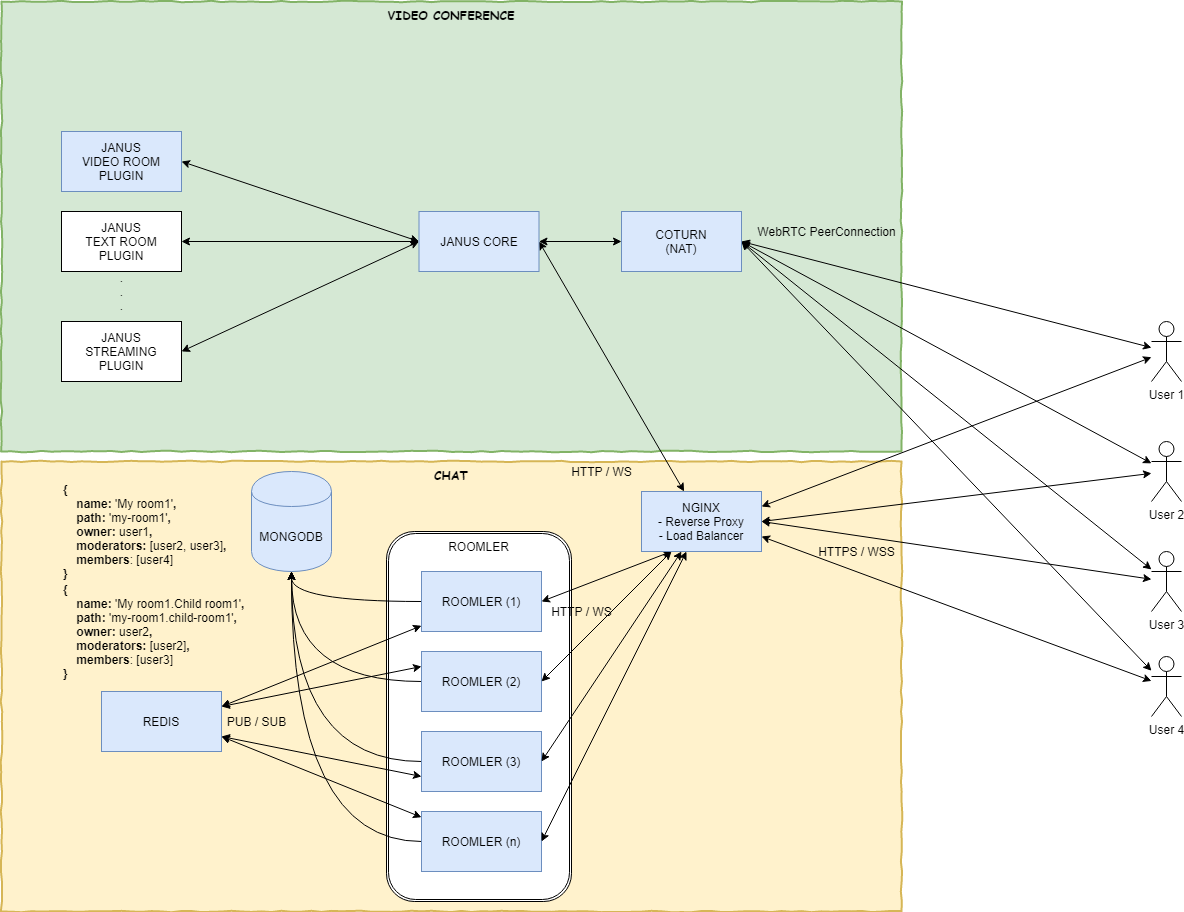

The diagram above was exported from draw.io. Its source (the exported page's mxGraphModel, read from the mxfile embedded in the PNG):
<mxGraphModel dx="2333" dy="1881" grid="1" gridSize="10" guides="1" tooltips="1" connect="1" arrows="1" fold="1" page="1" pageScale="1" pageWidth="850" pageHeight="1100" math="0" shadow="0">
  <root>
    <mxCell id="0" />
    <mxCell id="1" parent="0" />
    <mxCell id="ISdg-oKA_CLZCjpvjWiW-20" value="VIDEO CONFERENCE" style="html=1;whiteSpace=wrap;comic=1;strokeWidth=2;fontFamily=Comic Sans MS;fontStyle=1;fillColor=#d5e8d4;strokeColor=#82b366;verticalAlign=top;" vertex="1" parent="1">
      <mxGeometry x="-60" y="-290" width="900" height="450" as="geometry" />
    </mxCell>
    <mxCell id="ISdg-oKA_CLZCjpvjWiW-19" value="CHAT" style="html=1;whiteSpace=wrap;comic=1;strokeWidth=2;fontFamily=Comic Sans MS;fontStyle=1;fillColor=#fff2cc;strokeColor=#d6b656;verticalAlign=top;" vertex="1" parent="1">
      <mxGeometry x="-60" y="170" width="900" height="450" as="geometry" />
    </mxCell>
    <mxCell id="ISdg-oKA_CLZCjpvjWiW-30" value="ROOMLER" style="shape=ext;double=1;rounded=1;whiteSpace=wrap;html=1;verticalAlign=top;" vertex="1" parent="1">
      <mxGeometry x="325" y="240" width="185" height="370" as="geometry" />
    </mxCell>
    <mxCell id="N5Ik29-VmvDrgBRZy1Vv-74" style="rounded=0;orthogonalLoop=1;jettySize=auto;html=1;strokeColor=#000000;entryX=1;entryY=0.25;entryDx=0;entryDy=0;startArrow=classic;startFill=1;" parent="1" source="N5Ik29-VmvDrgBRZy1Vv-44" target="N5Ik29-VmvDrgBRZy1Vv-47" edge="1">
      <mxGeometry relative="1" as="geometry">
        <mxPoint x="220" y="50" as="targetPoint" />
      </mxGeometry>
    </mxCell>
    <mxCell id="xQiuhlsVpgg-aedbW0XL-5" style="rounded=0;orthogonalLoop=1;jettySize=auto;html=1;entryX=0.5;entryY=1;entryDx=0;entryDy=0;edgeStyle=orthogonalEdgeStyle;curved=1;" edge="1" parent="1" source="N5Ik29-VmvDrgBRZy1Vv-44" target="xQiuhlsVpgg-aedbW0XL-1">
      <mxGeometry relative="1" as="geometry" />
    </mxCell>
    <mxCell id="N5Ik29-VmvDrgBRZy1Vv-44" value="ROOMLER (1)" style="rounded=0;whiteSpace=wrap;html=1;fillColor=#dae8fc;strokeColor=#6c8ebf;" parent="1" vertex="1">
      <mxGeometry x="360" y="280" width="120" height="60" as="geometry" />
    </mxCell>
    <mxCell id="N5Ik29-VmvDrgBRZy1Vv-78" style="rounded=0;orthogonalLoop=1;jettySize=auto;html=1;entryX=1;entryY=0.25;entryDx=0;entryDy=0;strokeColor=#000000;exitX=0;exitY=0.25;exitDx=0;exitDy=0;startArrow=classic;startFill=1;" parent="1" source="N5Ik29-VmvDrgBRZy1Vv-45" target="N5Ik29-VmvDrgBRZy1Vv-47" edge="1">
      <mxGeometry relative="1" as="geometry" />
    </mxCell>
    <mxCell id="xQiuhlsVpgg-aedbW0XL-4" style="rounded=0;orthogonalLoop=1;jettySize=auto;html=1;edgeStyle=orthogonalEdgeStyle;curved=1;" edge="1" parent="1" source="N5Ik29-VmvDrgBRZy1Vv-45" target="xQiuhlsVpgg-aedbW0XL-1">
      <mxGeometry relative="1" as="geometry" />
    </mxCell>
    <mxCell id="N5Ik29-VmvDrgBRZy1Vv-45" value="ROOMLER&amp;nbsp;(2)" style="rounded=0;whiteSpace=wrap;html=1;fillColor=#dae8fc;strokeColor=#6c8ebf;" parent="1" vertex="1">
      <mxGeometry x="360" y="360" width="120" height="60" as="geometry" />
    </mxCell>
    <mxCell id="N5Ik29-VmvDrgBRZy1Vv-76" style="rounded=0;orthogonalLoop=1;jettySize=auto;html=1;entryX=1;entryY=0.75;entryDx=0;entryDy=0;strokeColor=#000000;startArrow=classic;startFill=1;" parent="1" source="N5Ik29-VmvDrgBRZy1Vv-46" target="N5Ik29-VmvDrgBRZy1Vv-47" edge="1">
      <mxGeometry relative="1" as="geometry" />
    </mxCell>
    <mxCell id="xQiuhlsVpgg-aedbW0XL-2" style="rounded=0;orthogonalLoop=1;jettySize=auto;html=1;edgeStyle=orthogonalEdgeStyle;curved=1;entryX=0.5;entryY=1;entryDx=0;entryDy=0;" edge="1" parent="1" source="N5Ik29-VmvDrgBRZy1Vv-46" target="xQiuhlsVpgg-aedbW0XL-1">
      <mxGeometry relative="1" as="geometry" />
    </mxCell>
    <mxCell id="N5Ik29-VmvDrgBRZy1Vv-46" value="ROOMLER&amp;nbsp;(n)" style="rounded=0;whiteSpace=wrap;html=1;fillColor=#dae8fc;strokeColor=#6c8ebf;" parent="1" vertex="1">
      <mxGeometry x="360" y="520" width="120" height="60" as="geometry" />
    </mxCell>
    <mxCell id="N5Ik29-VmvDrgBRZy1Vv-47" value="REDIS" style="rounded=0;whiteSpace=wrap;html=1;fillColor=#dae8fc;strokeColor=#6c8ebf;" parent="1" vertex="1">
      <mxGeometry x="40" y="400" width="120" height="60" as="geometry" />
    </mxCell>
    <mxCell id="N5Ik29-VmvDrgBRZy1Vv-77" style="rounded=0;orthogonalLoop=1;jettySize=auto;html=1;strokeColor=#000000;exitX=0;exitY=0.75;exitDx=0;exitDy=0;startArrow=classic;startFill=1;entryX=1;entryY=0.75;entryDx=0;entryDy=0;" parent="1" source="N5Ik29-VmvDrgBRZy1Vv-48" target="N5Ik29-VmvDrgBRZy1Vv-47" edge="1">
      <mxGeometry relative="1" as="geometry" />
    </mxCell>
    <mxCell id="xQiuhlsVpgg-aedbW0XL-3" style="rounded=0;orthogonalLoop=1;jettySize=auto;html=1;entryX=0.5;entryY=1;entryDx=0;entryDy=0;edgeStyle=orthogonalEdgeStyle;curved=1;" edge="1" parent="1" source="N5Ik29-VmvDrgBRZy1Vv-48" target="xQiuhlsVpgg-aedbW0XL-1">
      <mxGeometry relative="1" as="geometry" />
    </mxCell>
    <mxCell id="N5Ik29-VmvDrgBRZy1Vv-48" value="ROOMLER&amp;nbsp;(3)" style="rounded=0;whiteSpace=wrap;html=1;fillColor=#dae8fc;strokeColor=#6c8ebf;" parent="1" vertex="1">
      <mxGeometry x="360" y="440" width="120" height="60" as="geometry" />
    </mxCell>
    <mxCell id="N5Ik29-VmvDrgBRZy1Vv-56" value="PUB / SUB" style="text;html=1;align=center;verticalAlign=middle;resizable=0;points=[];autosize=1;" parent="1" vertex="1">
      <mxGeometry x="160" y="420" width="70" height="20" as="geometry" />
    </mxCell>
    <mxCell id="N5Ik29-VmvDrgBRZy1Vv-59" style="rounded=0;orthogonalLoop=1;jettySize=auto;html=1;entryX=1;entryY=0.5;entryDx=0;entryDy=0;strokeColor=#000000;startArrow=classic;startFill=1;exitX=0.25;exitY=1;exitDx=0;exitDy=0;" parent="1" source="N5Ik29-VmvDrgBRZy1Vv-58" target="N5Ik29-VmvDrgBRZy1Vv-44" edge="1">
      <mxGeometry relative="1" as="geometry" />
    </mxCell>
    <mxCell id="N5Ik29-VmvDrgBRZy1Vv-60" style="rounded=0;orthogonalLoop=1;jettySize=auto;html=1;entryX=1;entryY=0.5;entryDx=0;entryDy=0;startArrow=classic;startFill=1;" parent="1" source="N5Ik29-VmvDrgBRZy1Vv-58" target="N5Ik29-VmvDrgBRZy1Vv-45" edge="1">
      <mxGeometry relative="1" as="geometry" />
    </mxCell>
    <mxCell id="N5Ik29-VmvDrgBRZy1Vv-61" style="rounded=0;orthogonalLoop=1;jettySize=auto;html=1;entryX=1;entryY=0.5;entryDx=0;entryDy=0;startArrow=classic;startFill=1;" parent="1" source="N5Ik29-VmvDrgBRZy1Vv-58" target="N5Ik29-VmvDrgBRZy1Vv-48" edge="1">
      <mxGeometry relative="1" as="geometry" />
    </mxCell>
    <mxCell id="N5Ik29-VmvDrgBRZy1Vv-62" style="rounded=0;orthogonalLoop=1;jettySize=auto;html=1;entryX=1;entryY=0.5;entryDx=0;entryDy=0;strokeColor=#000000;startArrow=classic;startFill=1;" parent="1" source="N5Ik29-VmvDrgBRZy1Vv-58" target="N5Ik29-VmvDrgBRZy1Vv-46" edge="1">
      <mxGeometry relative="1" as="geometry" />
    </mxCell>
    <mxCell id="ISdg-oKA_CLZCjpvjWiW-11" style="edgeStyle=none;rounded=0;orthogonalLoop=1;jettySize=auto;html=1;entryX=1;entryY=0.5;entryDx=0;entryDy=0;startArrow=classic;startFill=1;" edge="1" parent="1" source="N5Ik29-VmvDrgBRZy1Vv-58" target="ISdg-oKA_CLZCjpvjWiW-3">
      <mxGeometry relative="1" as="geometry" />
    </mxCell>
    <mxCell id="N5Ik29-VmvDrgBRZy1Vv-58" value="NGINX&lt;br&gt;- Reverse Proxy&lt;br&gt;- Load Balancer" style="rounded=0;whiteSpace=wrap;html=1;fillColor=#dae8fc;strokeColor=#6c8ebf;" parent="1" vertex="1">
      <mxGeometry x="580" y="200" width="120" height="60" as="geometry" />
    </mxCell>
    <mxCell id="N5Ik29-VmvDrgBRZy1Vv-63" value="HTTP / WS" style="text;html=1;align=center;verticalAlign=middle;resizable=0;points=[];autosize=1;" parent="1" vertex="1">
      <mxGeometry x="480" y="310" width="80" height="20" as="geometry" />
    </mxCell>
    <mxCell id="N5Ik29-VmvDrgBRZy1Vv-72" style="rounded=0;orthogonalLoop=1;jettySize=auto;html=1;entryX=1;entryY=0.25;entryDx=0;entryDy=0;fillColor=#dae8fc;strokeColor=#000000;startArrow=classic;startFill=1;" parent="1" source="N5Ik29-VmvDrgBRZy1Vv-64" target="N5Ik29-VmvDrgBRZy1Vv-58" edge="1">
      <mxGeometry relative="1" as="geometry" />
    </mxCell>
    <mxCell id="ISdg-oKA_CLZCjpvjWiW-25" style="edgeStyle=none;rounded=0;orthogonalLoop=1;jettySize=auto;html=1;entryX=1;entryY=0.5;entryDx=0;entryDy=0;startArrow=classic;startFill=1;" edge="1" parent="1" source="N5Ik29-VmvDrgBRZy1Vv-64" target="ISdg-oKA_CLZCjpvjWiW-17">
      <mxGeometry relative="1" as="geometry" />
    </mxCell>
    <mxCell id="N5Ik29-VmvDrgBRZy1Vv-64" value="User 1" style="shape=umlActor;verticalLabelPosition=bottom;labelBackgroundColor=#ffffff;verticalAlign=top;html=1;outlineConnect=0;" parent="1" vertex="1">
      <mxGeometry x="1090" y="30" width="30" height="60" as="geometry" />
    </mxCell>
    <mxCell id="N5Ik29-VmvDrgBRZy1Vv-75" style="rounded=0;orthogonalLoop=1;jettySize=auto;html=1;entryX=1;entryY=0.75;entryDx=0;entryDy=0;strokeColor=#000000;startArrow=classic;startFill=1;" parent="1" source="N5Ik29-VmvDrgBRZy1Vv-70" target="N5Ik29-VmvDrgBRZy1Vv-58" edge="1">
      <mxGeometry relative="1" as="geometry" />
    </mxCell>
    <mxCell id="ISdg-oKA_CLZCjpvjWiW-22" style="edgeStyle=none;rounded=0;orthogonalLoop=1;jettySize=auto;html=1;entryX=1;entryY=0.5;entryDx=0;entryDy=0;startArrow=classic;startFill=1;" edge="1" parent="1" source="N5Ik29-VmvDrgBRZy1Vv-70" target="ISdg-oKA_CLZCjpvjWiW-17">
      <mxGeometry relative="1" as="geometry" />
    </mxCell>
    <mxCell id="N5Ik29-VmvDrgBRZy1Vv-70" value="User 4" style="shape=umlActor;verticalLabelPosition=bottom;labelBackgroundColor=#ffffff;verticalAlign=top;html=1;outlineConnect=0;" parent="1" vertex="1">
      <mxGeometry x="1090" y="365" width="30" height="60" as="geometry" />
    </mxCell>
    <mxCell id="N5Ik29-VmvDrgBRZy1Vv-73" value="HTTPS / WSS" style="text;html=1;align=center;verticalAlign=middle;resizable=0;points=[];autosize=1;" parent="1" vertex="1">
      <mxGeometry x="750" y="250" width="90" height="20" as="geometry" />
    </mxCell>
    <mxCell id="xQiuhlsVpgg-aedbW0XL-1" value="MONGODB" style="shape=cylinder;whiteSpace=wrap;html=1;boundedLbl=1;backgroundOutline=1;fillColor=#dae8fc;strokeColor=#6c8ebf;" vertex="1" parent="1">
      <mxGeometry x="190" y="180" width="80" height="100" as="geometry" />
    </mxCell>
    <mxCell id="K8bSAzyrLD_R36ETL3Tb-2" value="&lt;b&gt;{&lt;br&gt;&amp;nbsp; &amp;nbsp; name:&lt;/b&gt; 'My room1'&lt;b&gt;,&lt;br&gt;&amp;nbsp; &amp;nbsp;&amp;nbsp;path:&lt;/b&gt; 'my-room1'&lt;b&gt;,&lt;br&gt;&amp;nbsp; &amp;nbsp; owner:&lt;/b&gt; user1&lt;b&gt;,&lt;br&gt;&amp;nbsp; &amp;nbsp; moderators:&lt;/b&gt; [user2, user3]&lt;b&gt;,&lt;br&gt;&amp;nbsp; &amp;nbsp; members&lt;/b&gt;: [user4]&lt;br&gt;&lt;b&gt;}&lt;/b&gt;" style="text;html=1;align=left;verticalAlign=middle;resizable=0;points=[];autosize=1;" vertex="1" parent="1">
      <mxGeometry y="190" width="180" height="100" as="geometry" />
    </mxCell>
    <mxCell id="K8bSAzyrLD_R36ETL3Tb-4" style="rounded=0;orthogonalLoop=1;jettySize=auto;html=1;entryX=1;entryY=0.5;entryDx=0;entryDy=0;startArrow=classic;startFill=1;" edge="1" parent="1" source="K8bSAzyrLD_R36ETL3Tb-3" target="N5Ik29-VmvDrgBRZy1Vv-58">
      <mxGeometry relative="1" as="geometry" />
    </mxCell>
    <mxCell id="ISdg-oKA_CLZCjpvjWiW-24" style="edgeStyle=none;rounded=0;orthogonalLoop=1;jettySize=auto;html=1;entryX=1;entryY=0.5;entryDx=0;entryDy=0;startArrow=classic;startFill=1;" edge="1" parent="1" source="K8bSAzyrLD_R36ETL3Tb-3" target="ISdg-oKA_CLZCjpvjWiW-17">
      <mxGeometry relative="1" as="geometry" />
    </mxCell>
    <mxCell id="K8bSAzyrLD_R36ETL3Tb-3" value="User 2" style="shape=umlActor;verticalLabelPosition=bottom;labelBackgroundColor=#ffffff;verticalAlign=top;html=1;outlineConnect=0;" vertex="1" parent="1">
      <mxGeometry x="1090" y="150" width="30" height="60" as="geometry" />
    </mxCell>
    <mxCell id="K8bSAzyrLD_R36ETL3Tb-6" style="rounded=0;orthogonalLoop=1;jettySize=auto;html=1;entryX=1;entryY=0.5;entryDx=0;entryDy=0;startArrow=classic;startFill=1;" edge="1" parent="1" source="K8bSAzyrLD_R36ETL3Tb-5" target="N5Ik29-VmvDrgBRZy1Vv-58">
      <mxGeometry relative="1" as="geometry" />
    </mxCell>
    <mxCell id="ISdg-oKA_CLZCjpvjWiW-23" style="edgeStyle=none;rounded=0;orthogonalLoop=1;jettySize=auto;html=1;entryX=1;entryY=0.5;entryDx=0;entryDy=0;startArrow=classic;startFill=1;" edge="1" parent="1" source="K8bSAzyrLD_R36ETL3Tb-5" target="ISdg-oKA_CLZCjpvjWiW-17">
      <mxGeometry relative="1" as="geometry" />
    </mxCell>
    <mxCell id="K8bSAzyrLD_R36ETL3Tb-5" value="User 3" style="shape=umlActor;verticalLabelPosition=bottom;labelBackgroundColor=#ffffff;verticalAlign=top;html=1;outlineConnect=0;" vertex="1" parent="1">
      <mxGeometry x="1090" y="260" width="30" height="60" as="geometry" />
    </mxCell>
    <mxCell id="ISdg-oKA_CLZCjpvjWiW-13" style="edgeStyle=none;rounded=0;orthogonalLoop=1;jettySize=auto;html=1;entryX=1;entryY=0.5;entryDx=0;entryDy=0;startArrow=classic;startFill=1;exitX=0;exitY=0.5;exitDx=0;exitDy=0;" edge="1" parent="1" source="ISdg-oKA_CLZCjpvjWiW-3" target="ISdg-oKA_CLZCjpvjWiW-4">
      <mxGeometry relative="1" as="geometry" />
    </mxCell>
    <mxCell id="ISdg-oKA_CLZCjpvjWiW-14" style="edgeStyle=none;rounded=0;orthogonalLoop=1;jettySize=auto;html=1;entryX=1;entryY=0.5;entryDx=0;entryDy=0;startArrow=classic;startFill=1;exitX=0;exitY=0.5;exitDx=0;exitDy=0;" edge="1" parent="1" source="ISdg-oKA_CLZCjpvjWiW-3" target="ISdg-oKA_CLZCjpvjWiW-5">
      <mxGeometry relative="1" as="geometry" />
    </mxCell>
    <mxCell id="ISdg-oKA_CLZCjpvjWiW-15" style="edgeStyle=none;rounded=0;orthogonalLoop=1;jettySize=auto;html=1;entryX=1;entryY=0.5;entryDx=0;entryDy=0;startArrow=classic;startFill=1;exitX=0;exitY=0.5;exitDx=0;exitDy=0;" edge="1" parent="1" source="ISdg-oKA_CLZCjpvjWiW-3" target="ISdg-oKA_CLZCjpvjWiW-6">
      <mxGeometry relative="1" as="geometry" />
    </mxCell>
    <mxCell id="ISdg-oKA_CLZCjpvjWiW-3" value="JANUS CORE" style="rounded=0;whiteSpace=wrap;html=1;fillColor=#dae8fc;strokeColor=#6c8ebf;" vertex="1" parent="1">
      <mxGeometry x="357.5" y="-80" width="120" height="60" as="geometry" />
    </mxCell>
    <mxCell id="ISdg-oKA_CLZCjpvjWiW-4" value="JANUS&lt;br&gt;VIDEO ROOM PLUGIN" style="rounded=0;whiteSpace=wrap;html=1;fillColor=#dae8fc;strokeColor=#6c8ebf;" vertex="1" parent="1">
      <mxGeometry y="-160" width="120" height="60" as="geometry" />
    </mxCell>
    <mxCell id="ISdg-oKA_CLZCjpvjWiW-5" value="JANUS&lt;br&gt;TEXT ROOM PLUGIN" style="rounded=0;whiteSpace=wrap;html=1;" vertex="1" parent="1">
      <mxGeometry y="-80" width="120" height="60" as="geometry" />
    </mxCell>
    <mxCell id="ISdg-oKA_CLZCjpvjWiW-6" value="JANUS&lt;br&gt;STREAMING PLUGIN" style="rounded=0;whiteSpace=wrap;html=1;" vertex="1" parent="1">
      <mxGeometry y="30" width="120" height="60" as="geometry" />
    </mxCell>
    <mxCell id="ISdg-oKA_CLZCjpvjWiW-12" value="HTTP / WS" style="text;html=1;align=center;verticalAlign=middle;resizable=0;points=[];autosize=1;" vertex="1" parent="1">
      <mxGeometry x="500" y="170" width="80" height="20" as="geometry" />
    </mxCell>
    <mxCell id="ISdg-oKA_CLZCjpvjWiW-16" value=".&lt;br&gt;.&lt;br&gt;." style="text;html=1;align=center;verticalAlign=middle;resizable=0;points=[];autosize=1;" vertex="1" parent="1">
      <mxGeometry x="50" y="-25" width="20" height="50" as="geometry" />
    </mxCell>
    <mxCell id="ISdg-oKA_CLZCjpvjWiW-26" style="edgeStyle=none;rounded=0;orthogonalLoop=1;jettySize=auto;html=1;startArrow=classic;startFill=1;" edge="1" parent="1" source="ISdg-oKA_CLZCjpvjWiW-17" target="ISdg-oKA_CLZCjpvjWiW-3">
      <mxGeometry relative="1" as="geometry" />
    </mxCell>
    <mxCell id="ISdg-oKA_CLZCjpvjWiW-17" value="COTURN&lt;br&gt;(NAT)" style="rounded=0;whiteSpace=wrap;html=1;fillColor=#dae8fc;strokeColor=#6c8ebf;" vertex="1" parent="1">
      <mxGeometry x="560" y="-80" width="120" height="60" as="geometry" />
    </mxCell>
    <mxCell id="ISdg-oKA_CLZCjpvjWiW-28" value="WebRTC PeerConnection" style="text;html=1;align=center;verticalAlign=middle;resizable=0;points=[];autosize=1;" vertex="1" parent="1">
      <mxGeometry x="690" y="-70" width="150" height="20" as="geometry" />
    </mxCell>
    <mxCell id="ISdg-oKA_CLZCjpvjWiW-33" value="&lt;b&gt;{&lt;br&gt;&amp;nbsp; &amp;nbsp; name:&lt;/b&gt; 'My room1.Child room1'&lt;b&gt;,&lt;br&gt;&amp;nbsp; &amp;nbsp;&amp;nbsp;path:&lt;/b&gt; 'my-room1.child-room1'&lt;b&gt;,&lt;br&gt;&amp;nbsp; &amp;nbsp; owner:&lt;/b&gt; user2&lt;b&gt;,&lt;br&gt;&amp;nbsp; &amp;nbsp; moderators:&lt;/b&gt; [user2]&lt;b&gt;,&lt;br&gt;&amp;nbsp; &amp;nbsp; members&lt;/b&gt;: [user3]&lt;br&gt;&lt;b&gt;}&lt;/b&gt;" style="text;html=1;align=left;verticalAlign=middle;resizable=0;points=[];autosize=1;" vertex="1" parent="1">
      <mxGeometry y="290" width="200" height="100" as="geometry" />
    </mxCell>
  </root>
</mxGraphModel>